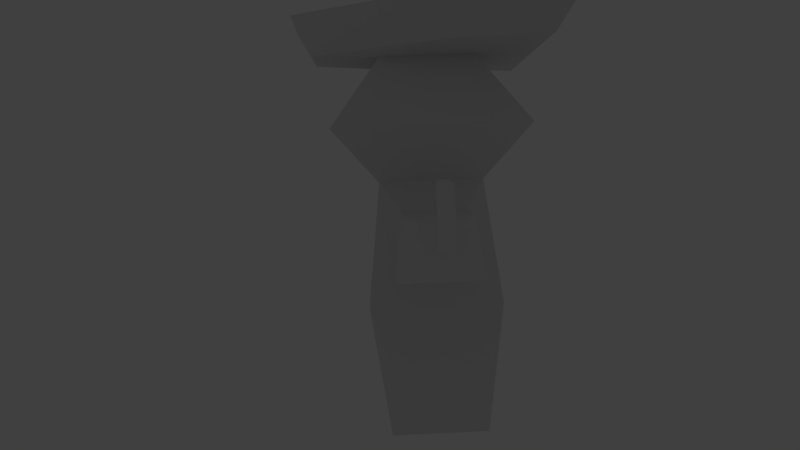 # Source: pirate.blend  (saved by Blender 2.57.1; exported with 4.5.12 LTS)
import bpy
from mathutils import Matrix  # noqa: F401  (used for matrix-valued properties, if any)

bpy.ops.wm.read_factory_settings(use_empty=True)
scene = bpy.context.scene
scene.name = 'Scene'

# ---- collections
col_collection_1 = bpy.data.collections.new('Collection 1'); scene.collection.children.link(col_collection_1)

# ---- materials (node trees are filled in below, after node groups)
mat_facetextures_001 = bpy.data.materials.new('FaceTextures.001')
mat_facetextures_001.alpha_threshold = 0.0
mat_facetextures_001.use_transparent_shadow = False
mat_facetextures_001.roughness = 0.5
mat_facetextures_001.line_color = (0.0, 0.0, 0.0, 1.0)

# ---- material node trees

# ---- world
world_world = bpy.data.worlds.new('World'); scene.world = world_world
world_world.color = (0.05088, 0.05088, 0.05088)
world_world.use_sun_shadow = False
world_world.sun_shadow_jitter_overblur = 0.0
world_world.cycles.sampling_method = 'MANUAL'
world_world.cycles.sample_map_resolution = 256

# ---- cameras
cam_camera = bpy.data.cameras.new('Camera')
cam_camera.clip_end = 558.0
cam_camera.lens = 35.0
cam_camera.dof.focus_distance = 0.0
cam_camera.dof.aperture_fstop = 128.0

# ---- lights
light_point = bpy.data.lights.new('Point', 'POINT')
light_point.transmission_factor = 0.0
light_point.energy = 100.0
light_point.shadow_buffer_clip_start = 0.5
light_point.shadow_soft_size = 1.0
light_point.shadow_maximum_resolution = 0.006
light_point.use_absolute_resolution = True
light_point.cycles.use_multiple_importance_sampling = False

# ---- meshes
me_cube = bpy.data.meshes.new('Cube')
me_cube.from_pydata([(0.3922, 0.3804, -1.0), (0.3922, -0.3804, -1.0), (-0.3922, -0.3804, -1.0), (-0.3922, 0.3804, -1.0), (0.5359, 0.451, 0.06252), (0.5359, -0.451, 0.06252), (-0.5359, -0.451, 0.06252), (-0.5359, 0.451, 0.06252), (-0.4193, -0.3232, 1.052), (-0.4193, 0.3232, 1.052), (0.4193, -0.3232, 1.052), (0.4193, 0.3232, 1.052), (0.3922, 6.484e-08, -1.0), (1.154e-07, 0.3804, -1.0), (2.19e-08, -0.3804, -1.0), (-0.3922, 1.782e-07, -1.0), (0.5359, -3.576e-07, 0.06252), (9.065e-08, 0.451, 0.06252), (-3.246e-07, -0.451, 0.06252), (-0.5359, -2.161e-08, 0.06252), (-0.4193, -6.991e-08, 1.052), (-2.77e-07, -0.3232, 1.052), (4.786e-08, 0.3232, 1.052), (0.4193, -3.107e-07, 1.052), (5.96e-08, 1.192e-07, -1.0), (0.7772, 0.683, 1.472), (-0.7772, 0.683, 1.472), (-0.7772, -0.683, 1.472), (1.885e-07, 0.683, 1.472), (-4.137e-07, -0.683, 1.472), (-0.7772, 6.19e-08, 1.472), (-1.044, -1.367, 2.383), (-1.078, -0.02499, 2.41), (-1.109, 1.173, 2.435), (0.02225, -0.9359, 2.381), (1.084, -0.333, 2.382), (-0.02581, 0.9414, 2.419), (1.066, 0.3518, 2.396), (1.074, 0.03053, 2.39), (0.925, -0.2408, 2.078), (0.9183, 0.01928, 2.083), (0.9124, 0.2492, 2.088), (-0.0166, 0.6673, 2.106), (-0.939, 0.8291, 2.119), (0.01779, -0.6761, 2.079), (-0.8925, -0.9882, 2.082), (-0.9171, -0.02807, 2.101), (0.3878, -0.3174, 2.046), (0.3844, 0.002343, 2.049), (0.381, 0.3221, 2.052), (-0.003106, 0.3176, 2.053), (-0.3872, 0.313, 2.055), (0.003721, -0.322, 2.048), (-0.3803, -0.3266, 2.049), (-0.3838, -0.006775, 2.052), (0.0006153, -0.004432, 2.094), (-0.4776, -0.3871, 0.5573), (-0.4776, 0.3871, 0.5573), (0.4776, -0.3871, 0.5573), (0.4776, 0.3871, 0.5573), (-0.4776, -4.576e-08, 0.5573), (0.4776, -3.342e-07, 0.5573), (0.1888, -0.4592, 0.8656), (0.2151, -0.4664, 0.6199), (0.2414, -0.4736, 0.3742), (-0.1889, -0.4592, 0.8656), (-0.2151, -0.4664, 0.6199), (-0.2414, -0.4736, 0.3742), (-4.689e-07, -0.4592, 0.8656), (-4.903e-07, -0.4736, 0.3742), (0.2414, -0.751, 0.3824), (-7.085e-07, -0.751, 0.3824), (-0.2414, -0.751, 0.3824), (-6.871e-07, -0.7366, 0.8737), (-0.1889, -0.7366, 0.8737), (0.1888, -0.7366, 0.8737), (-0.2151, -0.7438, 0.6281), (0.2151, -0.7438, 0.6281), (0.1888, -1.087, 0.884), (0.2151, -1.094, 0.6383), (0.2414, -1.101, 0.3926), (-0.2151, -1.094, 0.6383), (-0.1889, -1.087, 0.884), (-0.2414, -1.101, 0.3926), (-9.624e-07, -1.087, 0.884), (-9.838e-07, -1.101, 0.3926), (0.2414, -1.446, 0.4027), (-1.244e-06, -1.446, 0.4027), (-0.2414, -1.446, 0.4027), (-0.1889, -1.431, 0.8941), (-1.222e-06, -1.431, 0.8941), (0.1888, -1.431, 0.8941), (-0.2151, -1.438, 0.6484), (0.2151, -1.438, 0.6484), (-1.238e-06, -1.438, 0.6484), (0.2568, 0.4927, 0.8181), (0.2925, 0.4839, 0.5858), (0.3282, 0.4751, 0.3534), (-0.2568, 0.4927, 0.8181), (-0.2925, 0.4839, 0.5858), (-0.3282, 0.4751, 0.3534), (1.047e-07, 0.4927, 0.8181), (1.309e-07, 0.4751, 0.3534), (2.468e-07, 0.8203, 0.3404), (0.3282, 0.8203, 0.3404), (-0.3282, 0.8203, 0.3404), (2.206e-07, 0.8378, 0.8051), (-0.2568, 0.8378, 0.8051), (0.2568, 0.8378, 0.8051), (-0.2925, 0.8291, 0.5727), (0.2925, 0.8291, 0.5727), (0.2568, 1.134, 0.7939), (0.2925, 1.125, 0.5616), (0.3282, 1.116, 0.3293), (-0.2925, 1.125, 0.5616), (-0.2568, 1.134, 0.7939), (-0.3282, 1.116, 0.3293), (3.129e-07, 1.134, 0.7939), (3.391e-07, 1.116, 0.3293), (7.026e-07, 1.319, 0.587), (0.05874, 1.319, 0.587), (-0.05874, 1.319, 0.587), (6.979e-07, 1.327, 0.7231), (-0.04596, 1.327, 0.7231), (0.04596, 1.327, 0.7231), (-0.05235, 1.323, 0.6551), (0.05235, 1.323, 0.6551), (0.04596, 1.456, 0.712), (0.05235, 1.452, 0.6439), (0.05874, 1.448, 0.5759), (-0.04596, 1.456, 0.712), (-0.05235, 1.452, 0.6439), (-0.05874, 1.448, 0.5759), (8.552e-07, 1.456, 0.712), (8.599e-07, 1.448, 0.5759), (9.651e-07, 1.56, 0.5736), (0.05874, 1.56, 0.5736), (-0.05874, 1.56, 0.5736), (-0.04596, 1.515, 0.6993), (9.604e-07, 1.515, 0.6993), (0.04596, 1.515, 0.6993), (-0.05235, 1.538, 0.6365), (0.05235, 1.538, 0.6365), (0.04596, 1.567, 0.7169), (0.05235, 1.612, 0.6734), (0.05874, 1.656, 0.63), (-0.04596, 1.567, 0.7169), (-0.05235, 1.612, 0.6734), (-0.05874, 1.656, 0.63), (1.051e-06, 1.567, 0.7169), (1.056e-06, 1.656, 0.63), (0.05874, 1.737, 0.7672), (1.173e-06, 1.737, 0.7672), (-0.05874, 1.737, 0.7672), (-0.04596, 1.621, 0.7731), (1.168e-06, 1.621, 0.7731), (0.04596, 1.621, 0.7731), (-0.05235, 1.679, 0.7701), (0.05235, 1.679, 0.7701), (0.05235, 1.684, 0.9013), (0.04596, 1.639, 0.8582), (0.05874, 1.728, 0.9443), (-0.05235, 1.684, 0.9013), (-0.04596, 1.639, 0.8582), (-0.05874, 1.728, 0.9443), (1.259e-06, 1.639, 0.8582), (1.264e-06, 1.728, 0.9443), (0.05874, 1.661, 1.033), (1.309e-06, 1.661, 1.033), (-0.05874, 1.661, 1.033), (1.304e-06, 1.609, 0.9109), (-0.04596, 1.609, 0.9109), (0.04596, 1.609, 0.9109), (-0.05235, 1.635, 0.972), (0.05235, 1.635, 0.972), (0.02878, 1.525, 1.02), (0.03278, 1.522, 1.039), (0.03678, 1.519, 1.058), (-0.02877, 1.525, 1.02), (-0.03278, 1.522, 1.039), (-0.03678, 1.519, 1.058), (1.375e-06, 1.525, 1.02), (1.378e-06, 1.519, 1.058), (1.376e-06, 1.522, 1.039), (-0.1356, 0.03254, 2.458), (-0.128, -0.267, 2.406), (-0.132, -0.1088, 2.434), (-0.003146, -0.2288, 2.34), (-0.01213, -0.01216, 2.424), (-0.01882, -0.1141, 2.343), (0.1215, -0.1611, 2.357), (0.1035, -0.06309, 2.421), (0.1027, -0.1181, 2.344), (0.7772, -0.683, 1.472), (0.7772, -4.47e-07, 1.472)], [], [(12, 1, 14, 24), (0, 12, 24, 13), (24, 14, 2, 15), (13, 24, 15, 3), (12, 0, 4, 16), (16, 5, 1, 12), (5, 18, 14, 1), (18, 6, 2, 14), (6, 19, 15, 2), (19, 7, 3, 15), (0, 13, 17, 4), (13, 3, 7, 17), (194, 48, 47, 193), (11, 25, 194, 23), (25, 49, 48, 194), (22, 28, 25, 11), (28, 50, 49, 25), (9, 26, 28, 22), (26, 51, 50, 28), (21, 29, 27, 8), (29, 52, 53, 27), (10, 193, 29, 21), (193, 47, 52, 29), (20, 30, 26, 9), (30, 54, 51, 26), (8, 27, 30, 20), (27, 53, 54, 30), (38, 35, 39, 40), (37, 38, 40, 41), (36, 37, 41, 42), (33, 36, 42, 43), (35, 34, 44, 39), (34, 31, 45, 44), (32, 33, 43, 46), (31, 32, 46, 45), (47, 48, 40, 39), (48, 49, 41, 40), (49, 50, 42, 41), (50, 51, 43, 42), (52, 47, 39, 44), (53, 52, 44, 45), (51, 54, 46, 43), (54, 53, 45, 46), (48, 55, 52, 47), (55, 54, 53, 52), (49, 50, 55, 48), (50, 51, 54, 55), (19, 60, 57, 7), (60, 20, 9, 57), (6, 56, 60, 19), (56, 8, 20, 60), (16, 61, 58, 5), (61, 23, 10, 58), (4, 59, 61, 16), (59, 11, 23, 61), (58, 10, 62, 63), (5, 58, 63, 64), (8, 56, 66, 65), (56, 6, 67, 66), (10, 21, 68, 62), (21, 8, 65, 68), (6, 18, 69, 67), (18, 5, 64, 69), (69, 64, 70, 71), (67, 69, 71, 72), (68, 65, 74, 73), (62, 68, 73, 75), (66, 67, 72, 76), (65, 66, 76, 74), (64, 63, 77, 70), (63, 62, 75, 77), (77, 75, 78, 79), (70, 77, 79, 80), (74, 76, 81, 82), (76, 72, 83, 81), (75, 73, 84, 78), (73, 74, 82, 84), (72, 71, 85, 83), (71, 70, 80, 85), (85, 80, 86, 87), (83, 85, 87, 88), (84, 82, 89, 90), (78, 84, 90, 91), (81, 83, 88, 92), (82, 81, 92, 89), (80, 79, 93, 86), (79, 78, 91, 93), (87, 94, 92, 88), (94, 90, 89, 92), (86, 93, 94, 87), (93, 91, 90, 94), (11, 59, 96, 95), (59, 4, 97, 96), (57, 9, 98, 99), (7, 57, 99, 100), (22, 11, 95, 101), (9, 22, 101, 98), (17, 7, 100, 102), (4, 17, 102, 97), (97, 102, 103, 104), (102, 100, 105, 103), (98, 101, 106, 107), (101, 95, 108, 106), (100, 99, 109, 105), (99, 98, 107, 109), (96, 97, 104, 110), (95, 96, 110, 108), (108, 110, 112, 111), (110, 104, 113, 112), (109, 107, 115, 114), (105, 109, 114, 116), (106, 108, 111, 117), (107, 106, 117, 115), (103, 105, 116, 118), (104, 103, 118, 113), (113, 118, 119, 120), (118, 116, 121, 119), (115, 117, 122, 123), (117, 111, 124, 122), (116, 114, 125, 121), (114, 115, 123, 125), (112, 113, 120, 126), (111, 112, 126, 124), (124, 126, 128, 127), (126, 120, 129, 128), (125, 123, 130, 131), (121, 125, 131, 132), (122, 124, 127, 133), (123, 122, 133, 130), (119, 121, 132, 134), (120, 119, 134, 129), (129, 134, 135, 136), (134, 132, 137, 135), (130, 133, 139, 138), (133, 127, 140, 139), (132, 131, 141, 137), (131, 130, 138, 141), (128, 129, 136, 142), (127, 128, 142, 140), (140, 142, 144, 143), (142, 136, 145, 144), (141, 138, 146, 147), (137, 141, 147, 148), (139, 140, 143, 149), (138, 139, 149, 146), (135, 137, 148, 150), (136, 135, 150, 145), (145, 150, 152, 151), (150, 148, 153, 152), (146, 149, 155, 154), (149, 143, 156, 155), (148, 147, 157, 153), (147, 146, 154, 157), (144, 145, 151, 158), (143, 144, 158, 156), (156, 158, 159, 160), (158, 151, 161, 159), (157, 154, 163, 162), (153, 157, 162, 164), (155, 156, 160, 165), (154, 155, 165, 163), (152, 153, 164, 166), (151, 152, 166, 161), (161, 166, 168, 167), (166, 164, 169, 168), (163, 165, 170, 171), (165, 160, 172, 170), (164, 162, 173, 169), (162, 163, 171, 173), (159, 161, 167, 174), (160, 159, 174, 172), (172, 174, 176, 175), (174, 167, 177, 176), (173, 171, 178, 179), (169, 173, 179, 180), (170, 172, 175, 181), (171, 170, 181, 178), (168, 169, 180, 182), (167, 168, 182, 177), (179, 178, 181, 183), (180, 179, 183, 182), (183, 181, 175, 176), (182, 183, 176, 177), (35, 38, 192, 190), (38, 37, 191, 192), (37, 36, 188, 191), (36, 33, 184, 188), (34, 35, 190, 187), (31, 34, 187, 185), (33, 32, 186, 184), (32, 31, 185, 186), (186, 185, 187, 189), (184, 186, 189, 188), (189, 187, 190, 192), (188, 189, 192, 191), (10, 23, 194, 193)])
_uv = me_cube.uv_layers.new(name='UVTex')
_uv.uv.foreach_set('vector', [0.731, 0.8202, 0.7924, 0.8201, 0.7924, 0.8834, 0.7311, 0.8834, 0.6697, 0.8202, 0.731, 0.8202, 0.7311, 0.8834, 0.6697, 0.8835, 0.7311, 0.8834, 0.7924, 0.8834, 0.7925, 0.9466, 0.7311, 0.9467, 0.6697, 0.8835, 0.7311, 0.8834, 0.7311, 0.9467, 0.6698, 0.9467, 0.7791, 0.0001114, 0.8404, 0.0, 0.8521, 0.1715, 0.7794, 0.1716, 0.7794, 0.1716, 0.7067, 0.1718, 0.7178, 0.0002229, 0.7791, 0.0001114, 0.1346, 0.5814, 0.221, 0.581, 0.2201, 0.4099, 0.1569, 0.4102, 0.221, 0.581, 0.3074, 0.5806, 0.2834, 0.4096, 0.2201, 0.4099, 0.6327, 0.7317, 0.56, 0.7318, 0.5603, 0.9005, 0.6217, 0.9004, 0.56, 0.7318, 0.4872, 0.732, 0.499, 0.9006, 0.5603, 0.9005, 0.8197, 0.8198, 0.7565, 0.82, 0.7561, 0.653, 0.8425, 0.6528, 0.7565, 0.82, 0.6932, 0.8201, 0.6697, 0.6532, 0.7561, 0.653, 0.7798, 0.3992, 0.7804, 0.4918, 0.7288, 0.4914, 0.6697, 0.3994, 0.8318, 0.331, 0.89, 0.399, 0.7798, 0.3992, 0.7797, 0.3311, 0.89, 0.399, 0.8319, 0.4921, 0.7804, 0.4918, 0.7798, 0.3992, 0.4062, 0.535, 0.3476, 0.5351, 0.3474, 0.4098, 0.4061, 0.4674, 0.9452, 0.6174, 0.8428, 0.6182, 0.843, 0.5562, 0.9449, 0.4921, 0.4063, 0.6026, 0.3477, 0.6604, 0.3476, 0.5351, 0.4062, 0.535, 0.9455, 0.7428, 0.8425, 0.6801, 0.8428, 0.6182, 0.9452, 0.6174, 0.2217, 0.7355, 0.2221, 0.8113, 0.3474, 0.8107, 0.2893, 0.7351, 0.2221, 0.8113, 0.2219, 0.8941, 0.2838, 0.8942, 0.3474, 0.8107, 0.1541, 0.7358, 0.09677, 0.8119, 0.2221, 0.8113, 0.2217, 0.7355, 0.09677, 0.8119, 0.16, 0.894, 0.2219, 0.8941, 0.2221, 0.8113, 0.5597, 0.5712, 0.5595, 0.5089, 0.4494, 0.5091, 0.5075, 0.5713, 0.5595, 0.5089, 0.5604, 0.41, 0.5089, 0.4098, 0.4494, 0.5091, 0.6118, 0.5711, 0.6697, 0.5086, 0.5595, 0.5089, 0.5597, 0.5712, 0.6697, 0.5086, 0.612, 0.4103, 0.5604, 0.41, 0.5595, 0.5089, 0.6201, 0.9593, 0.6201, 0.9006, 0.6697, 0.9145, 0.6697, 0.9564, 0.6201, 1.011, 0.6201, 0.9593, 0.6697, 0.9564, 0.6697, 0.9935, 0.0004707, 0.5862, 0.0, 0.4096, 0.04435, 0.4375, 0.04273, 0.5876, 0.3478, 0.0, 0.5214, 0.04197, 0.5217, 0.08667, 0.3737, 0.05661, 0.9997, 0.7428, 1.0, 0.571, 0.9455, 0.5749, 0.947, 0.7216, 0.5211, 0.3449, 0.3474, 0.4098, 0.3734, 0.3498, 0.5215, 0.3034, 0.09663, 0.6028, 0.09677, 0.4096, 0.04933, 0.4659, 0.04923, 0.6041, 0.09647, 0.8192, 0.09663, 0.6028, 0.04923, 0.6041, 0.04912, 0.759, 0.5827, 0.2472, 0.5835, 0.1957, 0.6696, 0.1952, 0.6696, 0.2371, 0.5835, 0.1957, 0.5843, 0.1441, 0.6697, 0.1581, 0.6696, 0.1952, 0.5843, 0.1441, 0.5224, 0.1432, 0.5217, 0.08667, 0.6697, 0.1581, 0.5224, 0.1432, 0.4604, 0.1423, 0.3737, 0.05661, 0.5217, 0.08667, 0.5207, 0.2463, 0.5827, 0.2472, 0.6696, 0.2371, 0.5215, 0.3034, 0.4588, 0.2454, 0.5207, 0.2463, 0.5215, 0.3034, 0.3734, 0.3498, 0.4604, 0.1423, 0.4596, 0.1938, 0.3736, 0.1949, 0.3737, 0.05661, 0.4596, 0.1938, 0.4588, 0.2454, 0.3734, 0.3498, 0.3736, 0.1949, 0.8441, 0.9441, 0.8445, 0.8822, 0.8957, 0.882, 0.8957, 0.944, 0.8445, 0.8822, 0.8441, 0.8202, 0.8956, 0.8201, 0.8957, 0.882, 0.7926, 0.9442, 0.7925, 0.8822, 0.8445, 0.8822, 0.8441, 0.9441, 0.7925, 0.8822, 0.7925, 0.8203, 0.8441, 0.8202, 0.8445, 0.8822, 0.56, 0.7318, 0.5598, 0.6515, 0.4974, 0.6516, 0.4872, 0.732, 0.5598, 0.6515, 0.5597, 0.5712, 0.5075, 0.5713, 0.4974, 0.6516, 0.6327, 0.7317, 0.6222, 0.6514, 0.5598, 0.6515, 0.56, 0.7318, 0.6222, 0.6514, 0.6118, 0.5711, 0.5597, 0.5712, 0.5598, 0.6515, 0.7794, 0.1716, 0.7796, 0.2514, 0.7171, 0.2515, 0.7067, 0.1718, 0.7796, 0.2514, 0.7797, 0.3311, 0.7276, 0.3312, 0.7171, 0.2515, 0.8521, 0.1715, 0.842, 0.2512, 0.7796, 0.2514, 0.7794, 0.1716, 0.842, 0.2512, 0.8318, 0.331, 0.7797, 0.3311, 0.7796, 0.2514, 0.1443, 0.6586, 0.1541, 0.7358, 0.1911, 0.7093, 0.1867, 0.6703, 0.1346, 0.5814, 0.1443, 0.6586, 0.1867, 0.6703, 0.1823, 0.6314, 0.2893, 0.7351, 0.2984, 0.6578, 0.2561, 0.67, 0.2521, 0.709, 0.2984, 0.6578, 0.3074, 0.5806, 0.2601, 0.631, 0.2561, 0.67, 0.1541, 0.7358, 0.2217, 0.7355, 0.2216, 0.7091, 0.1911, 0.7093, 0.2217, 0.7355, 0.2893, 0.7351, 0.2521, 0.709, 0.2216, 0.7091, 0.3074, 0.5806, 0.221, 0.581, 0.2212, 0.6312, 0.2601, 0.631, 0.221, 0.581, 0.1346, 0.5814, 0.1823, 0.6314, 0.2212, 0.6312, 0.9289, 0.1785, 0.9678, 0.1785, 0.9679, 0.2232, 0.9289, 0.2232, 0.89, 0.1786, 0.9289, 0.1785, 0.9289, 0.2232, 0.89, 0.2233, 0.06629, 0.8193, 0.09674, 0.8192, 0.09675, 0.864, 0.06629, 0.864, 0.03583, 0.8193, 0.06629, 0.8193, 0.06629, 0.864, 0.03584, 0.864, 0.9299, 0.4921, 0.9698, 0.4921, 0.9697, 0.4473, 0.9299, 0.4473, 0.89, 0.4921, 0.9299, 0.4921, 0.9299, 0.4473, 0.89, 0.4473, 0.89, 3.641e-05, 0.9296, 1.819e-05, 0.9296, 0.04477, 0.89, 0.04479, 0.9296, 1.819e-05, 0.9692, 0.0, 0.9692, 0.04475, 0.9296, 0.04477, 0.9296, 0.04477, 0.9692, 0.04475, 0.9692, 0.1012, 0.9296, 0.1012, 0.89, 0.04479, 0.9296, 0.04477, 0.9296, 0.1012, 0.89, 0.1013, 0.89, 0.4473, 0.9299, 0.4473, 0.9298, 0.3909, 0.89, 0.3909, 0.9299, 0.4473, 0.9697, 0.4473, 0.9697, 0.3908, 0.9298, 0.3909, 0.03584, 0.864, 0.06629, 0.864, 0.06631, 0.9205, 0.03585, 0.9205, 0.06629, 0.864, 0.09675, 0.864, 0.09676, 0.9204, 0.06631, 0.9205, 0.89, 0.2233, 0.9289, 0.2232, 0.929, 0.2797, 0.8901, 0.2797, 0.9289, 0.2232, 0.9679, 0.2232, 0.9679, 0.2796, 0.929, 0.2797, 0.929, 0.2797, 0.9679, 0.2796, 0.968, 0.3352, 0.929, 0.3352, 0.8901, 0.2797, 0.929, 0.2797, 0.929, 0.3352, 0.8901, 0.3353, 0.06631, 0.9205, 0.09676, 0.9204, 0.09677, 0.976, 0.06632, 0.976, 0.03585, 0.9205, 0.06631, 0.9205, 0.06632, 0.976, 0.03586, 0.976, 0.9298, 0.3909, 0.9697, 0.3908, 0.9697, 0.3353, 0.9298, 0.3353, 0.89, 0.3909, 0.9298, 0.3909, 0.9298, 0.3353, 0.89, 0.3353, 0.89, 0.1013, 0.9296, 0.1012, 0.9296, 0.1568, 0.89, 0.1568, 0.9296, 0.1012, 0.9692, 0.1012, 0.9692, 0.1568, 0.9296, 0.1568, 0.2093, 0.8942, 0.2093, 0.9332, 0.244, 0.9331, 0.2482, 0.8942, 0.2093, 0.9332, 0.2094, 0.9722, 0.2399, 0.9721, 0.244, 0.9331, 0.1704, 0.8943, 0.1747, 0.9333, 0.2093, 0.9332, 0.2093, 0.8942, 0.1747, 0.9333, 0.179, 0.9722, 0.2094, 0.9722, 0.2093, 0.9332, 0.8233, 0.4921, 0.8329, 0.5725, 0.8031, 0.5707, 0.7972, 0.534, 0.8329, 0.5725, 0.8425, 0.6528, 0.8089, 0.6073, 0.8031, 0.5707, 0.6789, 0.5728, 0.6881, 0.4924, 0.7144, 0.5342, 0.7087, 0.5709, 0.6697, 0.6532, 0.6789, 0.5728, 0.7087, 0.5709, 0.7031, 0.6076, 0.7557, 0.4923, 0.8233, 0.4921, 0.7972, 0.534, 0.7558, 0.5341, 0.6881, 0.4924, 0.7557, 0.4923, 0.7558, 0.5341, 0.7144, 0.5342, 0.7561, 0.653, 0.6697, 0.6532, 0.7031, 0.6076, 0.756, 0.6075, 0.8425, 0.6528, 0.7561, 0.653, 0.756, 0.6075, 0.8089, 0.6073, 0.9991, 0.8201, 0.9991, 0.873, 0.9435, 0.8731, 0.9434, 0.8202, 0.9991, 0.873, 0.9992, 0.9259, 0.9435, 0.926, 0.9435, 0.8731, 0.4303, 0.8338, 0.3889, 0.8338, 0.3889, 0.7782, 0.4303, 0.7782, 0.3889, 0.8338, 0.3475, 0.8338, 0.3474, 0.7782, 0.3889, 0.7782, 0.4232, 0.8339, 0.3853, 0.8339, 0.3853, 0.8896, 0.4232, 0.8896, 0.3853, 0.8339, 0.3475, 0.8338, 0.3474, 0.8896, 0.3853, 0.8896, 0.3099, 0.9977, 0.2725, 0.9977, 0.2725, 0.9419, 0.31, 0.942, 0.3474, 0.9977, 0.3099, 0.9977, 0.31, 0.942, 0.3474, 0.942, 0.3474, 0.942, 0.31, 0.942, 0.31, 0.8942, 0.3474, 0.8942, 0.31, 0.942, 0.2725, 0.9419, 0.2725, 0.8942, 0.31, 0.8942, 0.3853, 0.8896, 0.3474, 0.8896, 0.3474, 0.9373, 0.3853, 0.9374, 0.4232, 0.8896, 0.3853, 0.8896, 0.3853, 0.9374, 0.4231, 0.9374, 0.3889, 0.7782, 0.3474, 0.7782, 0.3474, 0.7304, 0.3888, 0.7304, 0.4303, 0.7782, 0.3889, 0.7782, 0.3888, 0.7304, 0.4303, 0.7304, 0.9435, 0.8731, 0.9435, 0.926, 0.8958, 0.9261, 0.8957, 0.8731, 0.9434, 0.8202, 0.9435, 0.8731, 0.8957, 0.8731, 0.8957, 0.8202, 0.1701, 0.8942, 0.1702, 0.9471, 0.1348, 0.9472, 0.1348, 0.9377, 0.1702, 0.9471, 0.1704, 1.0, 0.1348, 0.9566, 0.1348, 0.9472, 0.4303, 0.7304, 0.3888, 0.7304, 0.3888, 0.6992, 0.3962, 0.6992, 0.3888, 0.7304, 0.3474, 0.7304, 0.3814, 0.6992, 0.3888, 0.6992, 0.1704, 1.0, 0.1337, 0.9943, 0.1241, 0.9556, 0.1348, 0.9566, 0.1337, 0.9943, 0.09696, 0.9887, 0.1134, 0.9546, 0.1241, 0.9556, 0.1334, 0.9, 0.1701, 0.8942, 0.1348, 0.9377, 0.1241, 0.9387, 0.09677, 0.9058, 0.1334, 0.9, 0.1241, 0.9387, 0.1134, 0.9398, 0.5664, 0.9203, 0.5712, 0.9105, 0.5902, 0.9192, 0.5853, 0.9291, 0.5712, 0.9105, 0.5761, 0.9006, 0.595, 0.9094, 0.5902, 0.9192, 0.4984, 0.9803, 0.5033, 0.9704, 0.4843, 0.9617, 0.4795, 0.9716, 0.4935, 0.9902, 0.4984, 0.9803, 0.4795, 0.9716, 0.4746, 0.9815, 0.3888, 0.6992, 0.3814, 0.6992, 0.3814, 0.6784, 0.3888, 0.6784, 0.3962, 0.6992, 0.3888, 0.6992, 0.3888, 0.6784, 0.3962, 0.6784, 0.4208, 0.4642, 0.4114, 0.4642, 0.4113, 0.4435, 0.4208, 0.4435, 0.4303, 0.4642, 0.4208, 0.4642, 0.4208, 0.4435, 0.4303, 0.4435, 0.4303, 0.4435, 0.4208, 0.4435, 0.4208, 0.4253, 0.4303, 0.4253, 0.4208, 0.4435, 0.4113, 0.4435, 0.4113, 0.4253, 0.4208, 0.4253, 0.3962, 0.6784, 0.3888, 0.6784, 0.3888, 0.6687, 0.3962, 0.6687, 0.3888, 0.6784, 0.3814, 0.6784, 0.3814, 0.6687, 0.3888, 0.6687, 0.4746, 0.9815, 0.4795, 0.9716, 0.4668, 0.9657, 0.4586, 0.9727, 0.4795, 0.9716, 0.4843, 0.9617, 0.475, 0.9587, 0.4668, 0.9657, 0.5902, 0.9192, 0.595, 0.9094, 0.611, 0.9181, 0.6028, 0.9251, 0.5853, 0.9291, 0.5902, 0.9192, 0.6028, 0.9251, 0.5946, 0.9321, 0.5946, 0.9321, 0.6028, 0.9251, 0.6102, 0.9362, 0.6005, 0.9387, 0.6028, 0.9251, 0.611, 0.9181, 0.6199, 0.9337, 0.6102, 0.9362, 0.4668, 0.9657, 0.475, 0.9587, 0.4692, 0.9521, 0.4594, 0.9546, 0.4586, 0.9727, 0.4668, 0.9657, 0.4594, 0.9546, 0.4497, 0.9572, 0.3888, 0.6687, 0.3814, 0.6687, 0.3814, 0.6604, 0.3888, 0.6604, 0.3962, 0.6687, 0.3888, 0.6687, 0.3888, 0.6604, 0.3962, 0.6604, 0.4208, 0.4253, 0.4113, 0.4253, 0.4113, 0.4098, 0.4208, 0.4098, 0.4303, 0.4253, 0.4208, 0.4253, 0.4208, 0.4098, 0.4302, 0.4098, 0.4494, 0.4737, 0.4399, 0.4737, 0.4399, 0.4541, 0.4493, 0.4541, 0.4399, 0.4737, 0.4304, 0.4737, 0.4304, 0.4541, 0.4399, 0.4541, 0.4302, 0.4642, 0.4228, 0.4643, 0.4228, 0.4719, 0.4303, 0.4718, 0.4228, 0.4643, 0.4154, 0.4643, 0.4154, 0.4719, 0.4228, 0.4719, 0.4497, 0.9572, 0.4594, 0.9546, 0.4577, 0.9358, 0.4494, 0.9316, 0.4594, 0.9546, 0.4692, 0.9521, 0.4661, 0.9399, 0.4577, 0.9358, 0.6102, 0.9362, 0.6199, 0.9337, 0.6201, 0.9593, 0.6119, 0.9551, 0.6005, 0.9387, 0.6102, 0.9362, 0.6119, 0.9551, 0.6036, 0.9509, 0.6036, 0.9509, 0.6119, 0.9551, 0.602, 0.9738, 0.5992, 0.9642, 0.6119, 0.9551, 0.6201, 0.9593, 0.6048, 0.9835, 0.602, 0.9738, 0.4577, 0.9358, 0.4661, 0.9399, 0.4704, 0.9266, 0.4675, 0.9171, 0.4494, 0.9316, 0.4577, 0.9358, 0.4675, 0.9171, 0.4646, 0.9076, 0.4228, 0.4719, 0.4154, 0.4719, 0.4155, 0.485, 0.4229, 0.485, 0.4303, 0.4718, 0.4228, 0.4719, 0.4229, 0.485, 0.4303, 0.485, 0.4399, 0.4541, 0.4304, 0.4541, 0.4303, 0.4257, 0.4398, 0.4257, 0.4493, 0.4541, 0.4399, 0.4541, 0.4398, 0.4257, 0.4493, 0.4257, 0.4493, 0.4257, 0.4398, 0.4257, 0.4398, 0.4098, 0.4492, 0.4098, 0.4398, 0.4257, 0.4303, 0.4257, 0.4303, 0.4098, 0.4398, 0.4098, 0.4303, 0.485, 0.4229, 0.485, 0.4229, 0.4941, 0.4303, 0.4941, 0.4229, 0.485, 0.4155, 0.485, 0.4155, 0.4941, 0.4229, 0.4941, 0.4646, 0.9076, 0.4675, 0.9171, 0.4799, 0.9111, 0.4812, 0.9006, 0.4675, 0.9171, 0.4704, 0.9266, 0.4787, 0.9216, 0.4799, 0.9111, 0.602, 0.9738, 0.6048, 0.9835, 0.5883, 0.9905, 0.5896, 0.9799, 0.5992, 0.9642, 0.602, 0.9738, 0.5896, 0.9799, 0.5909, 0.9692, 0.5909, 0.9692, 0.5896, 0.9799, 0.5683, 0.9801, 0.5703, 0.9777, 0.5896, 0.9799, 0.5883, 0.9905, 0.5664, 0.9826, 0.5683, 0.9801, 0.4799, 0.9111, 0.4787, 0.9216, 0.4994, 0.913, 0.5013, 0.9106, 0.4812, 0.9006, 0.4799, 0.9111, 0.5013, 0.9106, 0.5032, 0.9082, 0.4229, 0.4941, 0.4155, 0.4941, 0.4183, 0.5136, 0.4229, 0.5136, 0.4303, 0.4941, 0.4229, 0.4941, 0.4229, 0.5136, 0.4276, 0.5136, 0.4398, 0.4737, 0.4492, 0.4737, 0.4457, 0.4967, 0.4398, 0.4967, 0.4303, 0.4737, 0.4398, 0.4737, 0.4398, 0.4967, 0.4338, 0.4967, 0.4282, 0.5167, 0.4276, 0.5136, 0.4229, 0.5136, 0.4229, 0.5167, 0.4289, 0.5198, 0.4282, 0.5167, 0.4229, 0.5167, 0.4229, 0.5198, 0.4229, 0.5167, 0.4229, 0.5136, 0.4183, 0.5136, 0.4176, 0.5167, 0.4229, 0.5198, 0.4229, 0.5167, 0.4176, 0.5167, 0.417, 0.5198, 0.0, 0.2514, 5.118e-05, 0.1928, 0.1573, 0.2128, 0.1544, 0.2199, 5.118e-05, 0.1928, 9.637e-05, 0.141, 0.157, 0.2041, 0.1573, 0.2128, 9.637e-05, 0.141, 0.1738, 0.0416, 0.1754, 0.1954, 0.157, 0.2041, 0.1738, 0.0416, 0.3474, 0.0, 0.1951, 0.1877, 0.1754, 0.1954, 0.1735, 0.3444, 0.0, 0.2514, 0.1544, 0.2199, 0.1748, 0.2302, 0.3471, 0.4096, 0.1735, 0.3444, 0.1748, 0.2302, 0.1951, 0.236, 0.3474, 0.0, 0.3473, 0.1932, 0.1951, 0.2105, 0.1951, 0.1877, 0.3473, 0.1932, 0.3471, 0.4096, 0.1951, 0.236, 0.1951, 0.2105, 0.1951, 0.2105, 0.1951, 0.236, 0.1748, 0.2302, 0.1769, 0.2117, 0.1951, 0.1877, 0.1951, 0.2105, 0.1769, 0.2117, 0.1754, 0.1954, 0.1769, 0.2117, 0.1748, 0.2302, 0.1544, 0.2199, 0.1573, 0.2128, 0.4408, 0.4979, 0.4303, 0.4967, 0.4303, 0.5163, 0.4412, 0.5165, 0.7276, 0.3312, 0.7797, 0.3311, 0.7798, 0.3992, 0.6697, 0.3994])
me_cube.materials.append(mat_facetextures_001)
me_cube.use_remesh_preserve_volume = False
me_cube.use_remesh_preserve_attributes = False
me_cube.use_mirror_vertex_groups = False
me_cube.update()

# ---- objects
ob_point = bpy.data.objects.new('Point', light_point)
ob_camera = bpy.data.objects.new('Camera', cam_camera)
ob_cube = bpy.data.objects.new('Cube', me_cube)

# ---- transforms, parenting, visibility, modifiers, constraints
ob_point.location = (77.69, -143.6, 94.21)
ob_point.lineart.crease_threshold = 0.0
ob_camera.location = (329.5, -19.74, 47.7)
ob_camera.rotation_euler = (1.515, 0.04002, 1.548)
ob_camera.lineart.crease_threshold = 0.0
ob_cube.location = (-2.235e-08, -2.235e-08, -5.0)
ob_cube.rotation_euler = (1.666e-10, -1.666e-10, -1.571)
ob_cube.scale = (50.0, 50.0, 50.0)
ob_cube.lock_rotations_4d = False
ob_cube.empty_display_type = 'ARROWS'
ob_cube.lineart.crease_threshold = 0.0
cam_camera.dof.focus_object = ob_point

# ---- collection membership
col_collection_1.objects.link(ob_point)
col_collection_1.objects.link(ob_camera)
col_collection_1.objects.link(ob_cube)

# ---- scene / render settings (as saved in the file)
scene.camera = ob_camera
scene.frame_start = 1; scene.frame_end = 250; scene.frame_set(2)
scene.render.engine = 'BLENDER_EEVEE_NEXT'
scene.render.image_settings.color_mode = 'RGB'
scene.render.image_settings.compression = 90
scene.render.resolution_percentage = 50
scene.render.dither_intensity = 0.0
scene.render.bake_margin = 2
scene.render.bake_bias = 0.0
scene.cycles.use_denoising = False
scene.cycles.samples = 10
scene.cycles.sampling_pattern = 'TABULATED_SOBOL'
scene.cycles.light_sampling_threshold = 0.0
scene.cycles.use_adaptive_sampling = False
scene.cycles.use_light_tree = False
scene.cycles.blur_glossy = 0.0
scene.cycles.volume_bounces = 1
scene.cycles.pixel_filter_type = 'GAUSSIAN'
scene.cycles.sample_clamp_indirect = 0.0
scene.view_settings.view_transform = 'Standard'
scene.unit_settings.scale_length = 0.01
bpy.context.view_layer.update()
